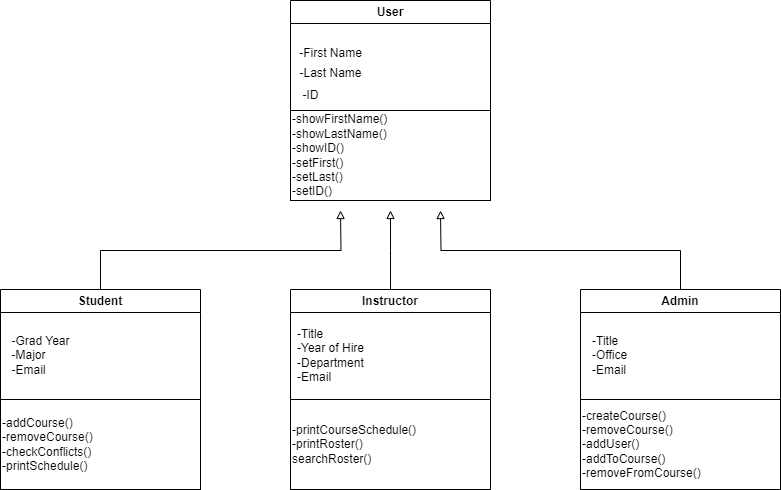

The diagram above was exported from draw.io. Its source (the exported page's mxGraphModel, read from the mxfile embedded in the PNG):
<mxGraphModel dx="1521" dy="620" grid="1" gridSize="10" guides="1" tooltips="1" connect="1" arrows="1" fold="1" page="1" pageScale="1" pageWidth="827" pageHeight="1169" math="0" shadow="0">
  <root>
    <mxCell id="WIyWlLk6GJQsqaUBKTNV-0" />
    <mxCell id="WIyWlLk6GJQsqaUBKTNV-1" parent="WIyWlLk6GJQsqaUBKTNV-0" />
    <mxCell id="ShD7jGmnjGwKdOslZbFZ-0" value="User" style="swimlane;whiteSpace=wrap;html=1;startSize=23;" vertex="1" parent="WIyWlLk6GJQsqaUBKTNV-1">
      <mxGeometry x="190" y="30" width="200" height="200" as="geometry" />
    </mxCell>
    <mxCell id="ShD7jGmnjGwKdOslZbFZ-2" value="-Last Name&lt;br&gt;" style="text;html=1;align=center;verticalAlign=middle;resizable=0;points=[];autosize=1;strokeColor=none;fillColor=none;" vertex="1" parent="ShD7jGmnjGwKdOslZbFZ-0">
      <mxGeometry x="-5" y="58" width="90" height="30" as="geometry" />
    </mxCell>
    <mxCell id="ShD7jGmnjGwKdOslZbFZ-3" value="-ID" style="text;html=1;align=center;verticalAlign=middle;resizable=0;points=[];autosize=1;strokeColor=none;fillColor=none;" vertex="1" parent="ShD7jGmnjGwKdOslZbFZ-0">
      <mxGeometry y="80" width="40" height="30" as="geometry" />
    </mxCell>
    <mxCell id="ShD7jGmnjGwKdOslZbFZ-4" value="-showFirstName()&lt;br&gt;-showLastName()&lt;br&gt;-showID()&lt;br&gt;-setFirst()&lt;br&gt;-setLast()&lt;br&gt;-setID()" style="whiteSpace=wrap;html=1;align=left;" vertex="1" parent="ShD7jGmnjGwKdOslZbFZ-0">
      <mxGeometry y="110" width="200" height="90" as="geometry" />
    </mxCell>
    <mxCell id="ShD7jGmnjGwKdOslZbFZ-1" value="-First Name" style="text;html=1;align=center;verticalAlign=middle;resizable=0;points=[];autosize=1;strokeColor=none;fillColor=none;" vertex="1" parent="WIyWlLk6GJQsqaUBKTNV-1">
      <mxGeometry x="185" y="68" width="90" height="30" as="geometry" />
    </mxCell>
    <mxCell id="ShD7jGmnjGwKdOslZbFZ-26" style="edgeStyle=orthogonalEdgeStyle;rounded=0;orthogonalLoop=1;jettySize=auto;html=1;exitX=0.5;exitY=0;exitDx=0;exitDy=0;endArrow=block;endFill=0;" edge="1" parent="WIyWlLk6GJQsqaUBKTNV-1" source="ShD7jGmnjGwKdOslZbFZ-11">
      <mxGeometry relative="1" as="geometry">
        <mxPoint x="290.0000000000002" y="240" as="targetPoint" />
      </mxGeometry>
    </mxCell>
    <mxCell id="ShD7jGmnjGwKdOslZbFZ-11" value="Instructor" style="swimlane;whiteSpace=wrap;html=1;startSize=23;" vertex="1" parent="WIyWlLk6GJQsqaUBKTNV-1">
      <mxGeometry x="190" y="319" width="200" height="200" as="geometry" />
    </mxCell>
    <mxCell id="ShD7jGmnjGwKdOslZbFZ-14" value="-printCourseSchedule()&lt;br&gt;-printRoster()&lt;br&gt;searchRoster()" style="whiteSpace=wrap;html=1;align=left;" vertex="1" parent="ShD7jGmnjGwKdOslZbFZ-11">
      <mxGeometry y="110" width="200" height="90" as="geometry" />
    </mxCell>
    <mxCell id="ShD7jGmnjGwKdOslZbFZ-31" value="&lt;div style=&quot;text-align: left;&quot;&gt;&lt;span style=&quot;background-color: initial;&quot;&gt;-Title&lt;/span&gt;&lt;/div&gt;&lt;div style=&quot;text-align: left;&quot;&gt;&lt;span style=&quot;background-color: initial;&quot;&gt;-Year of Hire&lt;/span&gt;&lt;/div&gt;&lt;div style=&quot;text-align: left;&quot;&gt;-Department&lt;/div&gt;&lt;div style=&quot;text-align: left;&quot;&gt;-Email&lt;/div&gt;" style="text;html=1;align=center;verticalAlign=middle;resizable=0;points=[];autosize=1;strokeColor=none;fillColor=none;" vertex="1" parent="ShD7jGmnjGwKdOslZbFZ-11">
      <mxGeometry x="-5" y="31" width="90" height="70" as="geometry" />
    </mxCell>
    <mxCell id="ShD7jGmnjGwKdOslZbFZ-27" style="edgeStyle=orthogonalEdgeStyle;rounded=0;orthogonalLoop=1;jettySize=auto;html=1;exitX=0.5;exitY=0;exitDx=0;exitDy=0;endArrow=block;endFill=0;" edge="1" parent="WIyWlLk6GJQsqaUBKTNV-1" source="ShD7jGmnjGwKdOslZbFZ-16">
      <mxGeometry relative="1" as="geometry">
        <mxPoint x="340" y="240" as="targetPoint" />
      </mxGeometry>
    </mxCell>
    <mxCell id="ShD7jGmnjGwKdOslZbFZ-16" value="Admin" style="swimlane;whiteSpace=wrap;html=1;startSize=23;" vertex="1" parent="WIyWlLk6GJQsqaUBKTNV-1">
      <mxGeometry x="480" y="319" width="200" height="200" as="geometry" />
    </mxCell>
    <mxCell id="ShD7jGmnjGwKdOslZbFZ-19" value="-createCourse()&lt;br&gt;-removeCourse()&lt;br&gt;-addUser()&lt;br&gt;-addToCourse()&lt;br&gt;-removeFromCourse()" style="whiteSpace=wrap;html=1;align=left;" vertex="1" parent="ShD7jGmnjGwKdOslZbFZ-16">
      <mxGeometry y="110" width="200" height="90" as="geometry" />
    </mxCell>
    <mxCell id="ShD7jGmnjGwKdOslZbFZ-32" value="-Title&lt;br&gt;-Office&lt;br&gt;-Email" style="text;html=1;align=left;verticalAlign=middle;resizable=0;points=[];autosize=1;strokeColor=none;fillColor=none;" vertex="1" parent="ShD7jGmnjGwKdOslZbFZ-16">
      <mxGeometry x="10" y="36" width="60" height="60" as="geometry" />
    </mxCell>
    <mxCell id="ShD7jGmnjGwKdOslZbFZ-28" style="edgeStyle=orthogonalEdgeStyle;rounded=0;orthogonalLoop=1;jettySize=auto;html=1;exitX=0.5;exitY=0;exitDx=0;exitDy=0;endArrow=block;endFill=0;" edge="1" parent="WIyWlLk6GJQsqaUBKTNV-1" source="ShD7jGmnjGwKdOslZbFZ-21">
      <mxGeometry relative="1" as="geometry">
        <mxPoint x="240" y="240" as="targetPoint" />
      </mxGeometry>
    </mxCell>
    <mxCell id="ShD7jGmnjGwKdOslZbFZ-21" value="Student" style="swimlane;whiteSpace=wrap;html=1;startSize=23;" vertex="1" parent="WIyWlLk6GJQsqaUBKTNV-1">
      <mxGeometry x="-100" y="319" width="200" height="200" as="geometry" />
    </mxCell>
    <mxCell id="ShD7jGmnjGwKdOslZbFZ-22" value="-Grad Year&lt;br&gt;&lt;div style=&quot;text-align: left;&quot;&gt;&lt;span style=&quot;background-color: initial;&quot;&gt;-Major&lt;/span&gt;&lt;/div&gt;&lt;div style=&quot;text-align: left;&quot;&gt;&lt;span style=&quot;background-color: initial;&quot;&gt;-Email&lt;/span&gt;&lt;/div&gt;" style="text;html=1;align=center;verticalAlign=middle;resizable=0;points=[];autosize=1;strokeColor=none;fillColor=none;" vertex="1" parent="ShD7jGmnjGwKdOslZbFZ-21">
      <mxGeometry y="36" width="80" height="60" as="geometry" />
    </mxCell>
    <mxCell id="ShD7jGmnjGwKdOslZbFZ-24" value="-addCourse()&lt;br&gt;-removeCourse()&lt;br&gt;-checkConflicts()&lt;br&gt;-printSchedule()" style="whiteSpace=wrap;html=1;align=left;" vertex="1" parent="ShD7jGmnjGwKdOslZbFZ-21">
      <mxGeometry y="110" width="200" height="90" as="geometry" />
    </mxCell>
  </root>
</mxGraphModel>